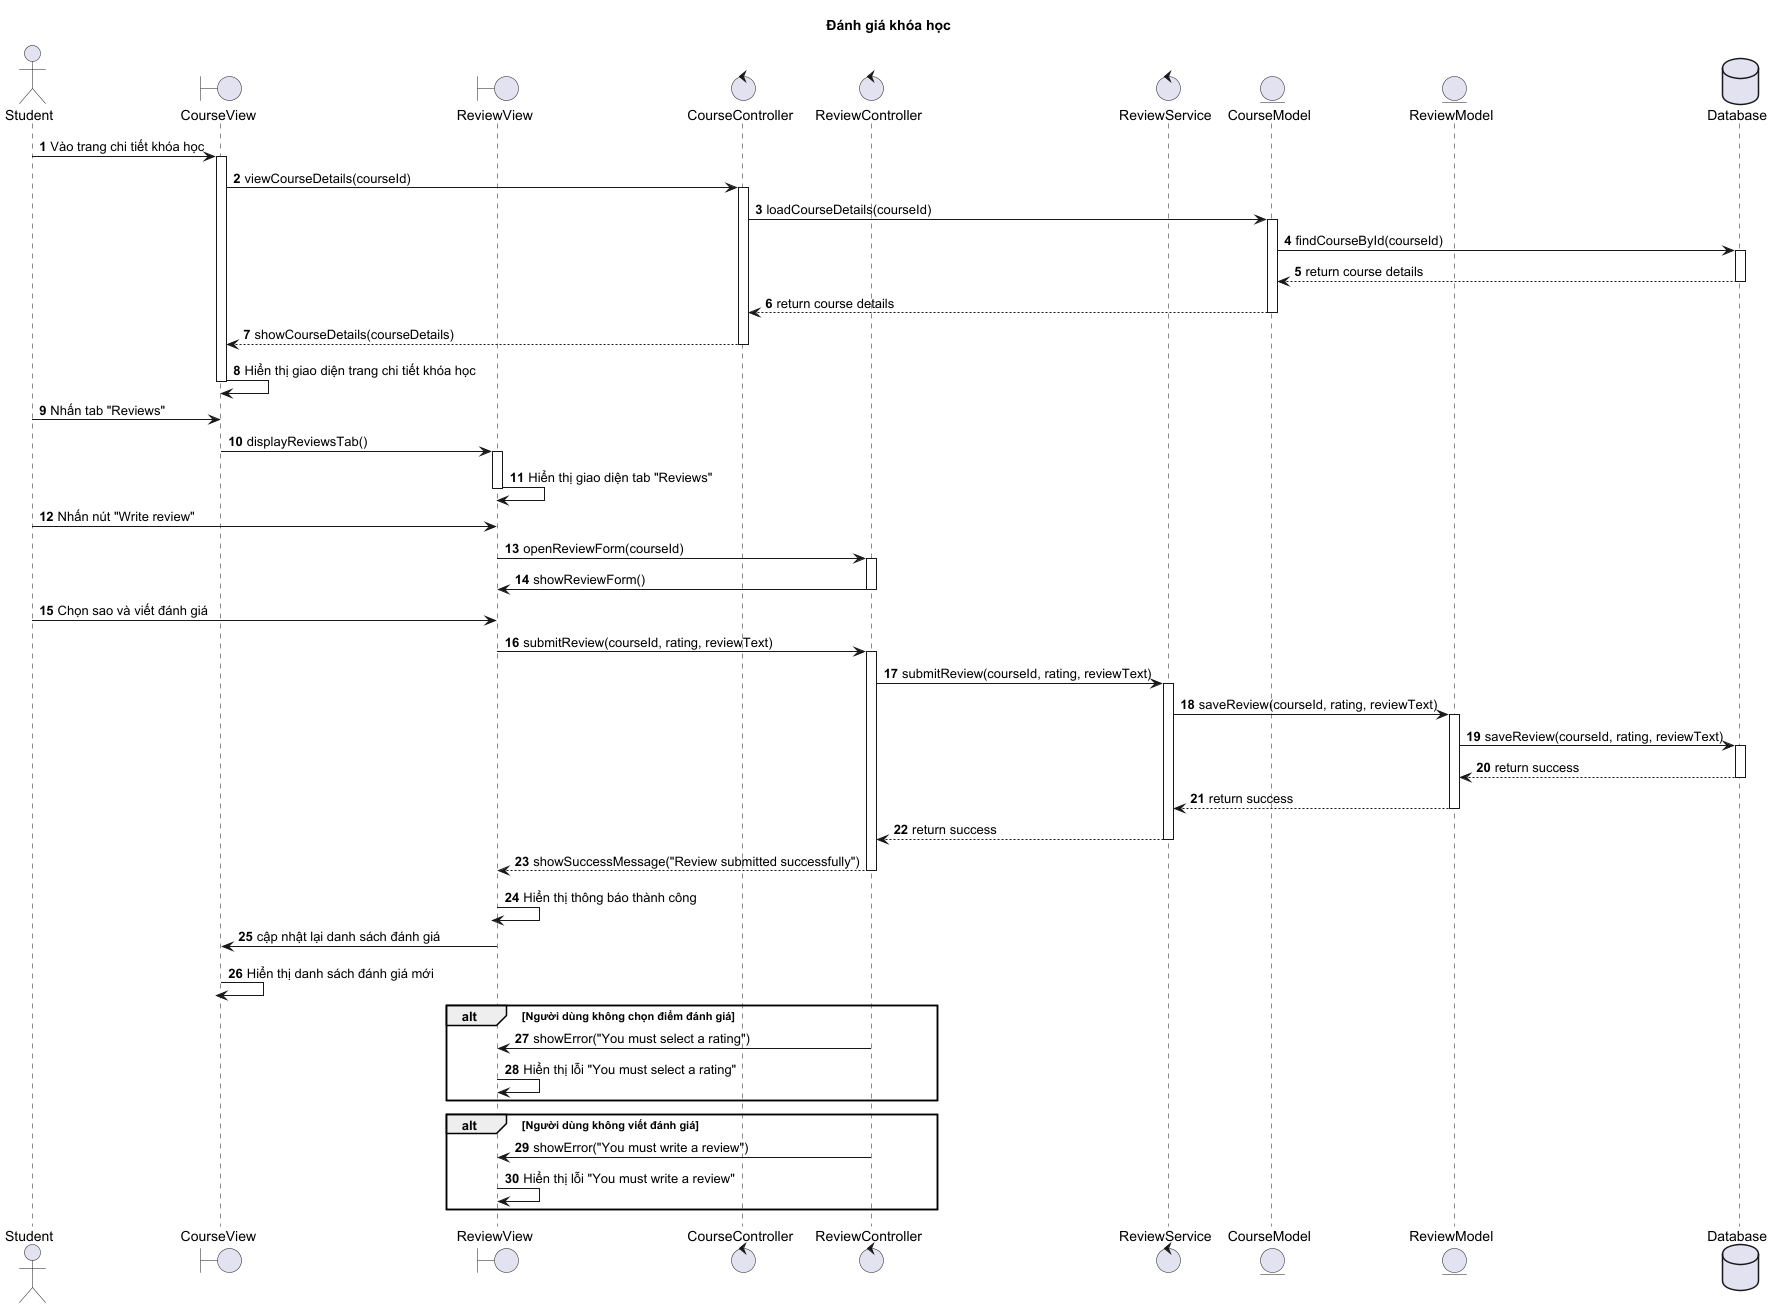

The diagram above was rendered by PlantUML. Its source (embedded in the PNG):
@startuml
title Đánh giá khóa học

autonumber

actor Student
boundary CourseView
boundary ReviewView
control CourseController
control ReviewController
control ReviewService
entity CourseModel
entity ReviewModel
database Database

Student -> CourseView : Vào trang chi tiết khóa học
activate CourseView
CourseView -> CourseController : viewCourseDetails(courseId)
activate CourseController

CourseController -> CourseModel : loadCourseDetails(courseId)
activate CourseModel
CourseModel -> Database : findCourseById(courseId)
activate Database
Database --> CourseModel : return course details
deactivate Database
CourseModel --> CourseController : return course details
deactivate CourseModel

CourseController --> CourseView : showCourseDetails(courseDetails)
deactivate CourseController

CourseView -> CourseView : Hiển thị giao diện trang chi tiết khóa học
deactivate CourseView

Student -> CourseView : Nhấn tab "Reviews"
CourseView -> ReviewView : displayReviewsTab()
activate ReviewView

ReviewView -> ReviewView : Hiển thị giao diện tab "Reviews"
deactivate ReviewView

Student -> ReviewView : Nhấn nút "Write review"
ReviewView -> ReviewController : openReviewForm(courseId)
activate ReviewController

ReviewController -> ReviewView : showReviewForm()
deactivate ReviewController

Student -> ReviewView : Chọn sao và viết đánh giá
ReviewView -> ReviewController : submitReview(courseId, rating, reviewText)
activate ReviewController

ReviewController -> ReviewService : submitReview(courseId, rating, reviewText)
activate ReviewService

ReviewService -> ReviewModel : saveReview(courseId, rating, reviewText)
activate ReviewModel
ReviewModel -> Database : saveReview(courseId, rating, reviewText)
activate Database
Database --> ReviewModel : return success
deactivate Database
ReviewModel --> ReviewService : return success
deactivate ReviewModel

ReviewService --> ReviewController : return success
deactivate ReviewService

ReviewController --> ReviewView : showSuccessMessage("Review submitted successfully")
deactivate ReviewController

ReviewView -> ReviewView : Hiển thị thông báo thành công
deactivate ReviewView

ReviewView -> CourseView : cập nhật lại danh sách đánh giá
CourseView -> CourseView : Hiển thị danh sách đánh giá mới
deactivate CourseView

alt Người dùng không chọn điểm đánh giá
    ReviewController -> ReviewView : showError("You must select a rating")
    ReviewView -> ReviewView : Hiển thị lỗi "You must select a rating"
end

alt Người dùng không viết đánh giá
    ReviewController -> ReviewView : showError("You must write a review")
    ReviewView -> ReviewView : Hiển thị lỗi "You must write a review"
end

@enduml